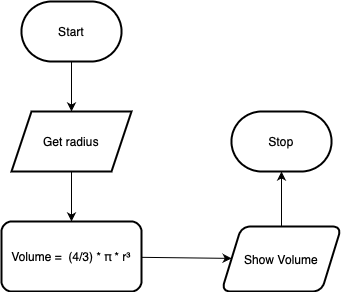

The diagram above was exported from draw.io. Its source (the exported page's mxGraphModel, read from the mxfile embedded in the PNG):
<mxGraphModel dx="606" dy="602" grid="1" gridSize="10" guides="1" tooltips="1" connect="1" arrows="1" fold="1" page="1" pageScale="1" pageWidth="850" pageHeight="1100" math="0" shadow="0">
  <root>
    <mxCell id="0" />
    <mxCell id="1" parent="0" />
    <mxCell id="5" style="edgeStyle=none;html=1;entryX=0.5;entryY=0;entryDx=0;entryDy=0;" edge="1" parent="1" source="2" target="4">
      <mxGeometry relative="1" as="geometry" />
    </mxCell>
    <mxCell id="2" value="Start" style="strokeWidth=2;html=1;shape=mxgraph.flowchart.terminator;whiteSpace=wrap;" parent="1" vertex="1">
      <mxGeometry x="230" y="40" width="100" height="60" as="geometry" />
    </mxCell>
    <mxCell id="3" value="Stop" style="strokeWidth=2;html=1;shape=mxgraph.flowchart.terminator;whiteSpace=wrap;" parent="1" vertex="1">
      <mxGeometry x="440" y="150" width="100" height="60" as="geometry" />
    </mxCell>
    <mxCell id="7" value="" style="edgeStyle=none;html=1;" edge="1" parent="1" source="4" target="6">
      <mxGeometry relative="1" as="geometry" />
    </mxCell>
    <mxCell id="4" value="Get radius" style="shape=parallelogram;perimeter=parallelogramPerimeter;whiteSpace=wrap;html=1;fixedSize=1;strokeWidth=2;" vertex="1" parent="1">
      <mxGeometry x="220" y="150" width="120" height="60" as="geometry" />
    </mxCell>
    <mxCell id="9" value="" style="edgeStyle=none;html=1;fontSize=12;" edge="1" parent="1" source="6" target="8">
      <mxGeometry relative="1" as="geometry" />
    </mxCell>
    <mxCell id="6" value="Volume = &amp;nbsp;(4/3) * π * r³" style="rounded=1;whiteSpace=wrap;html=1;strokeWidth=2;" vertex="1" parent="1">
      <mxGeometry x="210" y="260" width="140" height="70" as="geometry" />
    </mxCell>
    <mxCell id="10" style="edgeStyle=none;html=1;entryX=0.5;entryY=1;entryDx=0;entryDy=0;entryPerimeter=0;fontSize=12;" edge="1" parent="1" source="8" target="3">
      <mxGeometry relative="1" as="geometry" />
    </mxCell>
    <mxCell id="8" value="Show Volume" style="shape=parallelogram;perimeter=parallelogramPerimeter;whiteSpace=wrap;html=1;fixedSize=1;rounded=1;strokeWidth=2;" vertex="1" parent="1">
      <mxGeometry x="430" y="265" width="120" height="65" as="geometry" />
    </mxCell>
  </root>
</mxGraphModel>